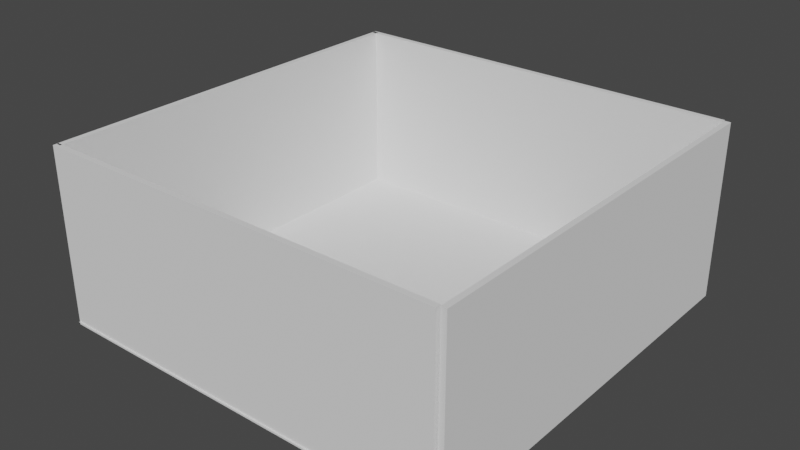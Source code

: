 # Source: room1.blend  (saved by Blender 2.93.21; exported with 4.5.12 LTS)
import bpy
from mathutils import Matrix  # noqa: F401  (used for matrix-valued properties, if any)

bpy.ops.wm.read_factory_settings(use_empty=True)
scene = bpy.context.scene
scene.name = 'Scene'

# ---- collections
col_collection = bpy.data.collections.new('Collection'); scene.collection.children.link(col_collection)
col_collection_1 = bpy.data.collections.new('Collection 1'); col_collection.children.link(col_collection_1)

# ---- world
world_world = bpy.data.worlds.new('World'); scene.world = world_world
world_world.use_nodes = True; world_world.node_tree.nodes.clear()
_N = world_world.node_tree.nodes; _L = world_world.node_tree.links
n0 = _N.new('ShaderNodeOutputWorld'); n0.name = 'World Output'; n0.location = (300, 300)
n1 = _N.new('ShaderNodeBackground'); n1.name = 'Background'; n1.location = (10, 300)
n1.inputs[0].default_value = (0.05088, 0.05088, 0.05088, 1.0)
_L.new(n1.outputs[0], n0.inputs[0])
n0.is_active_output = True
world_world.color = (0.05088, 0.05088, 0.05088)
world_world.use_sun_shadow = False
world_world.sun_shadow_jitter_overblur = 0.0

# ---- meshes
me_plane = bpy.data.meshes.new('Plane')
me_plane.from_pydata([(-1.0, -1.0, 0.0), (1.0, -1.0, 0.0), (-1.0, 1.0, 0.0), (1.0, 1.0, 0.0)], [], [(0, 1, 3, 2)])
_uv = me_plane.uv_layers.new(name='UVMap')
_uv.uv.foreach_set('vector', [0.0, 0.0, 1.0, 0.0, 1.0, 1.0, 0.0, 1.0])
me_plane.use_remesh_fix_poles = True
me_plane.use_remesh_preserve_attributes = False
me_plane.update()
me_cube_001 = bpy.data.meshes.new('Cube.001')
me_cube_001.from_pydata([(0.5884, -15.26, -1.0), (0.5884, -15.26, 12.41), (0.5884, 15.67, -1.0), (0.5884, 15.67, 12.41), (1.0, -15.26, -1.0), (1.0, -15.26, 12.41), (1.0, 15.67, -1.0), (1.0, 15.67, 12.41)], [], [(0, 1, 3, 2), (2, 3, 7, 6), (6, 7, 5, 4), (4, 5, 1, 0), (2, 6, 4, 0), (7, 3, 1, 5)])
_uv = me_cube_001.uv_layers.new(name='UVMap')
_uv.uv.foreach_set('vector', [0.375, 0.0, 0.625, 0.0, 0.625, 0.25, 0.375, 0.25, 0.375, 0.25, 0.625, 0.25, 0.625, 0.5, 0.375, 0.5, 0.375, 0.5, 0.625, 0.5, 0.625, 0.75, 0.375, 0.75, 0.375, 0.75, 0.625, 0.75, 0.625, 1.0, 0.375, 1.0, 0.125, 0.5, 0.375, 0.5, 0.375, 0.75, 0.125, 0.75, 0.625, 0.5, 0.875, 0.5, 0.875, 0.75, 0.625, 0.75])
me_cube_001.use_remesh_fix_poles = True
me_cube_001.use_remesh_preserve_attributes = False
me_cube_001.update()
me_cube_002 = bpy.data.meshes.new('Cube.002')
me_cube_002.from_pydata([(0.5884, -15.26, -1.0), (0.5884, -15.26, 12.41), (0.5884, 15.67, -1.0), (0.5884, 15.67, 12.41), (1.0, -15.26, -1.0), (1.0, -15.26, 12.41), (1.0, 15.67, -1.0), (1.0, 15.67, 12.41)], [], [(0, 1, 3, 2), (2, 3, 7, 6), (6, 7, 5, 4), (4, 5, 1, 0), (2, 6, 4, 0), (7, 3, 1, 5)])
_uv = me_cube_002.uv_layers.new(name='UVMap')
_uv.uv.foreach_set('vector', [0.375, 0.0, 0.625, 0.0, 0.625, 0.25, 0.375, 0.25, 0.375, 0.25, 0.625, 0.25, 0.625, 0.5, 0.375, 0.5, 0.375, 0.5, 0.625, 0.5, 0.625, 0.75, 0.375, 0.75, 0.375, 0.75, 0.625, 0.75, 0.625, 1.0, 0.375, 1.0, 0.125, 0.5, 0.375, 0.5, 0.375, 0.75, 0.125, 0.75, 0.625, 0.5, 0.875, 0.5, 0.875, 0.75, 0.625, 0.75])
me_cube_002.use_remesh_fix_poles = True
me_cube_002.use_remesh_preserve_attributes = False
me_cube_002.update()
me_cube_003 = bpy.data.meshes.new('Cube.003')
me_cube_003.from_pydata([(0.5884, -15.26, -1.0), (0.5884, -15.26, 12.41), (0.5884, 15.67, -1.0), (0.5884, 15.67, 12.41), (1.0, -15.26, -1.0), (1.0, -15.26, 12.41), (1.0, 15.67, -1.0), (1.0, 15.67, 12.41)], [], [(0, 1, 3, 2), (2, 3, 7, 6), (6, 7, 5, 4), (4, 5, 1, 0), (2, 6, 4, 0), (7, 3, 1, 5)])
_uv = me_cube_003.uv_layers.new(name='UVMap')
_uv.uv.foreach_set('vector', [0.375, 0.0, 0.625, 0.0, 0.625, 0.25, 0.375, 0.25, 0.375, 0.25, 0.625, 0.25, 0.625, 0.5, 0.375, 0.5, 0.375, 0.5, 0.625, 0.5, 0.625, 0.75, 0.375, 0.75, 0.375, 0.75, 0.625, 0.75, 0.625, 1.0, 0.375, 1.0, 0.125, 0.5, 0.375, 0.5, 0.375, 0.75, 0.125, 0.75, 0.625, 0.5, 0.875, 0.5, 0.875, 0.75, 0.625, 0.75])
me_cube_003.use_remesh_fix_poles = True
me_cube_003.use_remesh_preserve_attributes = False
me_cube_003.update()
me_cube_004 = bpy.data.meshes.new('Cube.004')
me_cube_004.from_pydata([(0.5884, -15.26, -1.0), (0.5884, -15.26, 12.41), (0.5884, 15.67, -1.0), (0.5884, 15.67, 12.41), (1.0, -15.26, -1.0), (1.0, -15.26, 12.41), (1.0, 15.67, -1.0), (1.0, 15.67, 12.41)], [], [(0, 1, 3, 2), (2, 3, 7, 6), (6, 7, 5, 4), (4, 5, 1, 0), (2, 6, 4, 0), (7, 3, 1, 5)])
_uv = me_cube_004.uv_layers.new(name='UVMap')
_uv.uv.foreach_set('vector', [0.375, 0.0, 0.625, 0.0, 0.625, 0.25, 0.375, 0.25, 0.375, 0.25, 0.625, 0.25, 0.625, 0.5, 0.375, 0.5, 0.375, 0.5, 0.625, 0.5, 0.625, 0.75, 0.375, 0.75, 0.375, 0.75, 0.625, 0.75, 0.625, 1.0, 0.375, 1.0, 0.125, 0.5, 0.375, 0.5, 0.375, 0.75, 0.125, 0.75, 0.625, 0.5, 0.875, 0.5, 0.875, 0.75, 0.625, 0.75])
me_cube_004.use_remesh_fix_poles = True
me_cube_004.use_remesh_preserve_attributes = False
me_cube_004.update()

# ---- objects
ob_ground = bpy.data.objects.new('ground', me_plane)
ob_cube = bpy.data.objects.new('Cube', me_cube_001)
ob_cube_001 = bpy.data.objects.new('Cube.001', me_cube_002)
ob_cube_002 = bpy.data.objects.new('Cube.002', me_cube_003)
ob_cube_003 = bpy.data.objects.new('Cube.003', me_cube_004)

# ---- transforms, parenting, visibility, modifiers, constraints
ob_ground.location = (0.0, 0.0, 0.0)
ob_ground.scale = (15.64, 15.64, 15.64)
ob_cube.location = (-16.3, 0.0, 0.7497)
ob_cube_001.location = (14.74, 0.0, 0.7497)
ob_cube_002.location = (-0.01434, 14.8, 0.7497)
ob_cube_002.rotation_euler = (0.0, -0.0, 1.571)
ob_cube_003.location = (-0.01434, -16.12, 0.7497)
ob_cube_003.rotation_euler = (0.0, -0.0, 1.571)

# ---- collection membership
col_collection.objects.link(ob_ground)
col_collection_1.objects.link(ob_cube)
col_collection_1.objects.link(ob_cube_001)
col_collection_1.objects.link(ob_cube_002)
col_collection_1.objects.link(ob_cube_003)

# ---- scene / render settings (as saved in the file)
scene.frame_start = 1; scene.frame_end = 250; scene.frame_set(1)
scene.render.engine = 'CYCLES'
scene.cycles.use_denoising = False
scene.cycles.samples = 128
scene.cycles.sampling_pattern = 'TABULATED_SOBOL'
scene.cycles.use_adaptive_sampling = False
scene.cycles.use_light_tree = False
scene.view_settings.view_transform = 'Filmic'
bpy.context.view_layer.update()

# ---- added for rendering (the .blend has no active camera and no usable light): camera, sun
cam_auto = bpy.data.cameras.new('AutoCamera')
cam_auto.lens = 50.0
cam_auto.sensor_width = 36.0
cam_auto.clip_end = 1000.0
ob_auto_camera = bpy.data.objects.new('AutoCamera', cam_auto)
scene.collection.objects.link(ob_auto_camera)
ob_auto_camera.location = (42.988, -51.4818, 40.8306)
ob_auto_camera.rotation_euler = (1.09748, -7.21219e-08, 0.694738)
scene.camera = ob_auto_camera
light_auto_sun = bpy.data.lights.new('AutoSun', 'SUN')
light_auto_sun.energy = 3.0
light_auto_sun.angle = 0.0523599
ob_auto_sun = bpy.data.objects.new('AutoSun', light_auto_sun)
scene.collection.objects.link(ob_auto_sun)
ob_auto_sun.rotation_euler = (0.872665, 0.174533, 0.523599)
bpy.context.view_layer.update()
